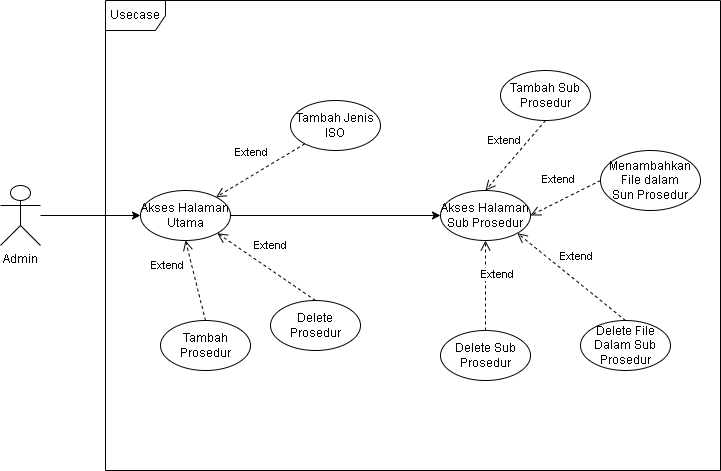

The diagram above was exported from draw.io. Its source (the exported page's mxGraphModel, read from the mxfile embedded in the PNG):
<mxGraphModel dx="1176" dy="563" grid="1" gridSize="10" guides="1" tooltips="1" connect="1" arrows="1" fold="1" page="1" pageScale="1" pageWidth="850" pageHeight="1100" math="0" shadow="0">
  <root>
    <mxCell id="0" />
    <mxCell id="1" parent="0" />
    <mxCell id="Cnt_ESLW8Rb7h9N9hzm1-21" style="edgeStyle=orthogonalEdgeStyle;rounded=0;orthogonalLoop=1;jettySize=auto;html=1;" edge="1" parent="1" source="Cnt_ESLW8Rb7h9N9hzm1-1" target="Cnt_ESLW8Rb7h9N9hzm1-2">
      <mxGeometry relative="1" as="geometry" />
    </mxCell>
    <mxCell id="Cnt_ESLW8Rb7h9N9hzm1-1" value="Admin" style="shape=umlActor;verticalLabelPosition=bottom;verticalAlign=top;html=1;" vertex="1" parent="1">
      <mxGeometry x="110" y="235" width="40" height="60" as="geometry" />
    </mxCell>
    <mxCell id="Cnt_ESLW8Rb7h9N9hzm1-16" value="" style="edgeStyle=orthogonalEdgeStyle;rounded=0;orthogonalLoop=1;jettySize=auto;html=1;" edge="1" parent="1" source="Cnt_ESLW8Rb7h9N9hzm1-2" target="Cnt_ESLW8Rb7h9N9hzm1-11">
      <mxGeometry relative="1" as="geometry" />
    </mxCell>
    <mxCell id="Cnt_ESLW8Rb7h9N9hzm1-2" value="Akses Halaman Utama" style="ellipse;whiteSpace=wrap;html=1;" vertex="1" parent="1">
      <mxGeometry x="250" y="240" width="90" height="50" as="geometry" />
    </mxCell>
    <mxCell id="Cnt_ESLW8Rb7h9N9hzm1-3" value="Usecase" style="shape=umlFrame;whiteSpace=wrap;html=1;pointerEvents=0;" vertex="1" parent="1">
      <mxGeometry x="215" y="50" width="615" height="470" as="geometry" />
    </mxCell>
    <mxCell id="Cnt_ESLW8Rb7h9N9hzm1-7" value="Tambah Jenis ISO" style="ellipse;whiteSpace=wrap;html=1;" vertex="1" parent="1">
      <mxGeometry x="400" y="150" width="90" height="50" as="geometry" />
    </mxCell>
    <mxCell id="Cnt_ESLW8Rb7h9N9hzm1-10" value="Extend" style="html=1;verticalAlign=bottom;endArrow=open;dashed=1;endSize=8;curved=0;rounded=0;" edge="1" parent="1" source="Cnt_ESLW8Rb7h9N9hzm1-7" target="Cnt_ESLW8Rb7h9N9hzm1-2">
      <mxGeometry x="0.0546" y="-12" relative="1" as="geometry">
        <mxPoint x="465" y="254.5" as="sourcePoint" />
        <mxPoint x="385" y="254.5" as="targetPoint" />
        <mxPoint as="offset" />
      </mxGeometry>
    </mxCell>
    <mxCell id="Cnt_ESLW8Rb7h9N9hzm1-11" value="Akses Halaman Sub Prosedur" style="ellipse;whiteSpace=wrap;html=1;" vertex="1" parent="1">
      <mxGeometry x="550" y="240" width="90" height="50" as="geometry" />
    </mxCell>
    <mxCell id="Cnt_ESLW8Rb7h9N9hzm1-12" value="Tambah Prosedur" style="ellipse;whiteSpace=wrap;html=1;" vertex="1" parent="1">
      <mxGeometry x="270" y="370" width="90" height="50" as="geometry" />
    </mxCell>
    <mxCell id="Cnt_ESLW8Rb7h9N9hzm1-13" value="Delete Prosedur" style="ellipse;whiteSpace=wrap;html=1;" vertex="1" parent="1">
      <mxGeometry x="380" y="350" width="90" height="50" as="geometry" />
    </mxCell>
    <mxCell id="Cnt_ESLW8Rb7h9N9hzm1-17" value="Extend" style="html=1;verticalAlign=bottom;endArrow=open;dashed=1;endSize=8;curved=0;rounded=0;exitX=0.5;exitY=0;exitDx=0;exitDy=0;entryX=0.5;entryY=1;entryDx=0;entryDy=0;" edge="1" parent="1" source="Cnt_ESLW8Rb7h9N9hzm1-12" target="Cnt_ESLW8Rb7h9N9hzm1-2">
      <mxGeometry x="0.3119" y="26" relative="1" as="geometry">
        <mxPoint x="328" y="326" as="sourcePoint" />
        <mxPoint x="240" y="380" as="targetPoint" />
        <mxPoint as="offset" />
      </mxGeometry>
    </mxCell>
    <mxCell id="Cnt_ESLW8Rb7h9N9hzm1-19" value="Extend" style="html=1;verticalAlign=bottom;endArrow=open;dashed=1;endSize=8;curved=0;rounded=0;exitX=0.5;exitY=0;exitDx=0;exitDy=0;entryX=1;entryY=1;entryDx=0;entryDy=0;" edge="1" parent="1" source="Cnt_ESLW8Rb7h9N9hzm1-13" target="Cnt_ESLW8Rb7h9N9hzm1-2">
      <mxGeometry x="0.0546" y="-12" relative="1" as="geometry">
        <mxPoint x="444" y="223" as="sourcePoint" />
        <mxPoint x="356" y="277" as="targetPoint" />
        <mxPoint as="offset" />
      </mxGeometry>
    </mxCell>
    <mxCell id="Cnt_ESLW8Rb7h9N9hzm1-23" value="Delete Sub Prosedur" style="ellipse;whiteSpace=wrap;html=1;" vertex="1" parent="1">
      <mxGeometry x="550" y="380" width="90" height="50" as="geometry" />
    </mxCell>
    <mxCell id="Cnt_ESLW8Rb7h9N9hzm1-24" value="Extend" style="html=1;verticalAlign=bottom;endArrow=open;dashed=1;endSize=8;curved=0;rounded=0;exitX=0.5;exitY=0;exitDx=0;exitDy=0;entryX=0.5;entryY=1;entryDx=0;entryDy=0;" edge="1" parent="1" source="Cnt_ESLW8Rb7h9N9hzm1-23" target="Cnt_ESLW8Rb7h9N9hzm1-11">
      <mxGeometry x="0.0546" y="-12" relative="1" as="geometry">
        <mxPoint x="660" y="340" as="sourcePoint" />
        <mxPoint x="562" y="273" as="targetPoint" />
        <mxPoint as="offset" />
      </mxGeometry>
    </mxCell>
    <mxCell id="Cnt_ESLW8Rb7h9N9hzm1-25" value="Tambah Sub Prosedur" style="ellipse;whiteSpace=wrap;html=1;" vertex="1" parent="1">
      <mxGeometry x="610" y="120" width="90" height="50" as="geometry" />
    </mxCell>
    <mxCell id="Cnt_ESLW8Rb7h9N9hzm1-26" value="Extend" style="html=1;verticalAlign=bottom;endArrow=open;dashed=1;endSize=8;curved=0;rounded=0;exitX=0.5;exitY=1;exitDx=0;exitDy=0;entryX=0.5;entryY=0;entryDx=0;entryDy=0;" edge="1" parent="1" source="Cnt_ESLW8Rb7h9N9hzm1-25" target="Cnt_ESLW8Rb7h9N9hzm1-11">
      <mxGeometry x="0.0546" y="-12" relative="1" as="geometry">
        <mxPoint x="700" y="170" as="sourcePoint" />
        <mxPoint x="635" y="120" as="targetPoint" />
        <mxPoint as="offset" />
      </mxGeometry>
    </mxCell>
    <mxCell id="Cnt_ESLW8Rb7h9N9hzm1-27" value="Menambahkan File dalam Sun&amp;nbsp;Prosedur" style="ellipse;whiteSpace=wrap;html=1;" vertex="1" parent="1">
      <mxGeometry x="710" y="200" width="100" height="60" as="geometry" />
    </mxCell>
    <mxCell id="Cnt_ESLW8Rb7h9N9hzm1-28" value="Extend" style="html=1;verticalAlign=bottom;endArrow=open;dashed=1;endSize=8;curved=0;rounded=0;exitX=0;exitY=0.5;exitDx=0;exitDy=0;entryX=1;entryY=0.5;entryDx=0;entryDy=0;" edge="1" parent="1" source="Cnt_ESLW8Rb7h9N9hzm1-27" target="Cnt_ESLW8Rb7h9N9hzm1-11">
      <mxGeometry x="0.0546" y="-12" relative="1" as="geometry">
        <mxPoint x="680" y="360" as="sourcePoint" />
        <mxPoint x="615" y="310" as="targetPoint" />
        <mxPoint as="offset" />
      </mxGeometry>
    </mxCell>
    <mxCell id="Cnt_ESLW8Rb7h9N9hzm1-29" value="Delete File Dalam Sub Prosedur" style="ellipse;whiteSpace=wrap;html=1;" vertex="1" parent="1">
      <mxGeometry x="690" y="370" width="90" height="50" as="geometry" />
    </mxCell>
    <mxCell id="Cnt_ESLW8Rb7h9N9hzm1-30" value="Extend" style="html=1;verticalAlign=bottom;endArrow=open;dashed=1;endSize=8;curved=0;rounded=0;exitX=0.5;exitY=0;exitDx=0;exitDy=0;entryX=1;entryY=1;entryDx=0;entryDy=0;" edge="1" parent="1" source="Cnt_ESLW8Rb7h9N9hzm1-29" target="Cnt_ESLW8Rb7h9N9hzm1-11">
      <mxGeometry x="0.0546" y="-12" relative="1" as="geometry">
        <mxPoint x="740" y="340" as="sourcePoint" />
        <mxPoint x="675" y="290" as="targetPoint" />
        <mxPoint as="offset" />
      </mxGeometry>
    </mxCell>
  </root>
</mxGraphModel>